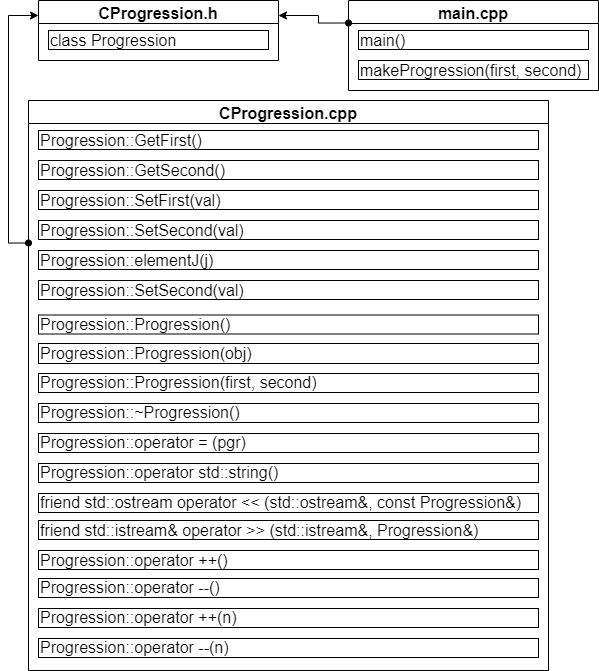

The diagram above was exported from draw.io. Its source (the exported page's mxGraphModel, read from the mxfile embedded in the PNG):
<mxGraphModel dx="677" dy="363" grid="1" gridSize="10" guides="1" tooltips="1" connect="1" arrows="1" fold="1" page="1" pageScale="1" pageWidth="827" pageHeight="1169" math="0" shadow="0">
  <root>
    <mxCell id="0" />
    <mxCell id="1" parent="0" />
    <mxCell id="ejqVirxwDNlJwuIYhwow-1" value="main.cpp" style="swimlane;fontSize=16;" parent="1" vertex="1">
      <mxGeometry x="360" y="270" width="250" height="90" as="geometry" />
    </mxCell>
    <mxCell id="ejqVirxwDNlJwuIYhwow-4" value="main()" style="text;html=1;align=left;verticalAlign=middle;whiteSpace=wrap;rounded=0;sketch=0;fontSize=16;glass=0;strokeColor=#000000;" parent="ejqVirxwDNlJwuIYhwow-1" vertex="1">
      <mxGeometry x="10" y="30" width="230" height="19" as="geometry" />
    </mxCell>
    <mxCell id="APzI2xu06Vvx1DN4M5Vl-1" value="makeProgression(first, second)" style="text;html=1;align=left;verticalAlign=middle;whiteSpace=wrap;rounded=0;sketch=0;fontSize=16;glass=0;strokeColor=#000000;" parent="ejqVirxwDNlJwuIYhwow-1" vertex="1">
      <mxGeometry x="10" y="60" width="230" height="19" as="geometry" />
    </mxCell>
    <mxCell id="ejqVirxwDNlJwuIYhwow-6" value="CProgression.h" style="swimlane;fontSize=16;" parent="1" vertex="1">
      <mxGeometry x="50" y="270" width="240" height="60" as="geometry" />
    </mxCell>
    <mxCell id="ejqVirxwDNlJwuIYhwow-7" value="class Progression" style="text;html=1;align=left;verticalAlign=middle;whiteSpace=wrap;rounded=0;sketch=0;fontSize=16;glass=0;strokeColor=#000000;" parent="ejqVirxwDNlJwuIYhwow-6" vertex="1">
      <mxGeometry x="10" y="30" width="220" height="19" as="geometry" />
    </mxCell>
    <mxCell id="ejqVirxwDNlJwuIYhwow-8" value="CProgression.cpp" style="swimlane;fontSize=16;" parent="1" vertex="1">
      <mxGeometry x="40" y="370" width="520" height="570" as="geometry" />
    </mxCell>
    <mxCell id="ejqVirxwDNlJwuIYhwow-13" value="Progression::GetFirst()" style="text;html=1;align=left;verticalAlign=middle;whiteSpace=wrap;rounded=0;sketch=0;fontSize=16;glass=0;strokeColor=#000000;autosize=1;comic=0;" parent="ejqVirxwDNlJwuIYhwow-8" vertex="1">
      <mxGeometry x="10" y="30" width="500" height="19" as="geometry" />
    </mxCell>
    <mxCell id="ejqVirxwDNlJwuIYhwow-14" value="Progression::GetSecond()" style="text;html=1;align=left;verticalAlign=middle;whiteSpace=wrap;rounded=0;sketch=0;fontSize=16;glass=0;strokeColor=#000000;" parent="ejqVirxwDNlJwuIYhwow-8" vertex="1">
      <mxGeometry x="10" y="60" width="500" height="19" as="geometry" />
    </mxCell>
    <mxCell id="ejqVirxwDNlJwuIYhwow-15" value="Progression::SetFirst(val)" style="text;html=1;align=left;verticalAlign=middle;whiteSpace=wrap;rounded=0;sketch=0;fontSize=16;glass=0;strokeColor=#000000;" parent="ejqVirxwDNlJwuIYhwow-8" vertex="1">
      <mxGeometry x="10" y="90" width="500" height="19" as="geometry" />
    </mxCell>
    <mxCell id="ejqVirxwDNlJwuIYhwow-16" value="Progression::SetSecond(val)" style="text;html=1;align=left;verticalAlign=middle;whiteSpace=wrap;rounded=0;sketch=0;fontSize=16;glass=0;strokeColor=#000000;" parent="ejqVirxwDNlJwuIYhwow-8" vertex="1">
      <mxGeometry x="10" y="120" width="500" height="19" as="geometry" />
    </mxCell>
    <mxCell id="xQn_CmEB8EdkzQQPqGWv-16" value="Progression::elementJ(j)" style="text;html=1;align=left;verticalAlign=middle;whiteSpace=wrap;rounded=0;sketch=0;fontSize=16;glass=0;strokeColor=#000000;" vertex="1" parent="ejqVirxwDNlJwuIYhwow-8">
      <mxGeometry x="10" y="150" width="500" height="19" as="geometry" />
    </mxCell>
    <mxCell id="xQn_CmEB8EdkzQQPqGWv-18" value="Progression::SetSecond(val)" style="text;html=1;align=left;verticalAlign=middle;whiteSpace=wrap;rounded=0;sketch=0;fontSize=16;glass=0;strokeColor=#000000;" vertex="1" parent="ejqVirxwDNlJwuIYhwow-8">
      <mxGeometry x="10" y="180" width="500" height="19" as="geometry" />
    </mxCell>
    <mxCell id="xQn_CmEB8EdkzQQPqGWv-19" value="Progression::Progression()" style="text;html=1;align=left;verticalAlign=middle;whiteSpace=wrap;rounded=0;sketch=0;fontSize=16;glass=0;strokeColor=#000000;" vertex="1" parent="ejqVirxwDNlJwuIYhwow-8">
      <mxGeometry x="10" y="214.5" width="500" height="19" as="geometry" />
    </mxCell>
    <mxCell id="xQn_CmEB8EdkzQQPqGWv-21" value="Progression::Progression(obj)" style="text;html=1;align=left;verticalAlign=middle;whiteSpace=wrap;rounded=0;sketch=0;fontSize=16;glass=0;strokeColor=#000000;autosize=1;comic=0;" vertex="1" parent="ejqVirxwDNlJwuIYhwow-8">
      <mxGeometry x="10" y="243" width="500" height="20" as="geometry" />
    </mxCell>
    <mxCell id="xQn_CmEB8EdkzQQPqGWv-22" value="Progression::Progression(first, second)" style="text;html=1;align=left;verticalAlign=middle;whiteSpace=wrap;rounded=0;sketch=0;fontSize=16;glass=0;strokeColor=#000000;" vertex="1" parent="ejqVirxwDNlJwuIYhwow-8">
      <mxGeometry x="10" y="273" width="500" height="19" as="geometry" />
    </mxCell>
    <mxCell id="xQn_CmEB8EdkzQQPqGWv-23" value="Progression::~Progression()" style="text;html=1;align=left;verticalAlign=middle;whiteSpace=wrap;rounded=0;sketch=0;fontSize=16;glass=0;strokeColor=#000000;" vertex="1" parent="ejqVirxwDNlJwuIYhwow-8">
      <mxGeometry x="10" y="303" width="500" height="19" as="geometry" />
    </mxCell>
    <mxCell id="xQn_CmEB8EdkzQQPqGWv-24" value="Progression::operator = (pgr)" style="text;html=1;align=left;verticalAlign=middle;whiteSpace=wrap;rounded=0;sketch=0;fontSize=16;glass=0;strokeColor=#000000;" vertex="1" parent="ejqVirxwDNlJwuIYhwow-8">
      <mxGeometry x="10" y="333" width="500" height="19" as="geometry" />
    </mxCell>
    <mxCell id="xQn_CmEB8EdkzQQPqGWv-25" value="Progression::operator std::string()" style="text;html=1;align=left;verticalAlign=middle;whiteSpace=wrap;rounded=0;sketch=0;fontSize=16;glass=0;strokeColor=#000000;" vertex="1" parent="ejqVirxwDNlJwuIYhwow-8">
      <mxGeometry x="10" y="363" width="500" height="19" as="geometry" />
    </mxCell>
    <mxCell id="xQn_CmEB8EdkzQQPqGWv-26" value="friend std::ostream operator &amp;lt;&amp;lt; (std::ostream&amp;amp;, const Progression&amp;amp;)" style="text;html=1;align=left;verticalAlign=middle;whiteSpace=wrap;rounded=0;sketch=0;fontSize=16;glass=0;strokeColor=#000000;" vertex="1" parent="ejqVirxwDNlJwuIYhwow-8">
      <mxGeometry x="10" y="393" width="500" height="19" as="geometry" />
    </mxCell>
    <mxCell id="xQn_CmEB8EdkzQQPqGWv-27" value="Progression::operator ++()" style="text;html=1;align=left;verticalAlign=middle;whiteSpace=wrap;rounded=0;sketch=0;fontSize=16;glass=0;strokeColor=#000000;" vertex="1" parent="ejqVirxwDNlJwuIYhwow-8">
      <mxGeometry x="10" y="450" width="500" height="19" as="geometry" />
    </mxCell>
    <mxCell id="xQn_CmEB8EdkzQQPqGWv-28" value="Progression::operator --()" style="text;html=1;align=left;verticalAlign=middle;whiteSpace=wrap;rounded=0;sketch=0;fontSize=16;glass=0;strokeColor=#000000;" vertex="1" parent="ejqVirxwDNlJwuIYhwow-8">
      <mxGeometry x="10" y="478" width="500" height="19" as="geometry" />
    </mxCell>
    <mxCell id="xQn_CmEB8EdkzQQPqGWv-29" value="Progression::operator ++(n)" style="text;html=1;align=left;verticalAlign=middle;whiteSpace=wrap;rounded=0;sketch=0;fontSize=16;glass=0;strokeColor=#000000;" vertex="1" parent="ejqVirxwDNlJwuIYhwow-8">
      <mxGeometry x="10" y="508" width="500" height="19" as="geometry" />
    </mxCell>
    <mxCell id="xQn_CmEB8EdkzQQPqGWv-30" value="Progression::operator --(n)" style="text;html=1;align=left;verticalAlign=middle;whiteSpace=wrap;rounded=0;sketch=0;fontSize=16;glass=0;strokeColor=#000000;" vertex="1" parent="ejqVirxwDNlJwuIYhwow-8">
      <mxGeometry x="10" y="538" width="500" height="19" as="geometry" />
    </mxCell>
    <mxCell id="xQn_CmEB8EdkzQQPqGWv-31" value="friend std::istream&amp;amp; operator &amp;gt;&amp;gt; (std::istream&amp;amp;, Progression&amp;amp;)" style="text;html=1;align=left;verticalAlign=middle;whiteSpace=wrap;rounded=0;sketch=0;fontSize=16;glass=0;strokeColor=#000000;" vertex="1" parent="ejqVirxwDNlJwuIYhwow-8">
      <mxGeometry x="10" y="420" width="500" height="19" as="geometry" />
    </mxCell>
    <mxCell id="ejqVirxwDNlJwuIYhwow-10" style="edgeStyle=orthogonalEdgeStyle;rounded=0;orthogonalLoop=1;jettySize=auto;html=1;exitX=0;exitY=0.25;exitDx=0;exitDy=0;entryX=0;entryY=0.25;entryDx=0;entryDy=0;fontSize=16;startArrow=oval;startFill=1;" parent="1" source="ejqVirxwDNlJwuIYhwow-8" target="ejqVirxwDNlJwuIYhwow-6" edge="1">
      <mxGeometry relative="1" as="geometry" />
    </mxCell>
    <mxCell id="ejqVirxwDNlJwuIYhwow-18" style="edgeStyle=orthogonalEdgeStyle;rounded=0;orthogonalLoop=1;jettySize=auto;html=1;exitX=0;exitY=0.25;exitDx=0;exitDy=0;entryX=1;entryY=0.25;entryDx=0;entryDy=0;startArrow=oval;startFill=1;endArrow=classic;endFill=1;fontSize=16;" parent="1" source="ejqVirxwDNlJwuIYhwow-1" target="ejqVirxwDNlJwuIYhwow-6" edge="1">
      <mxGeometry relative="1" as="geometry">
        <Array as="points">
          <mxPoint x="330" y="293" />
          <mxPoint x="330" y="285" />
        </Array>
      </mxGeometry>
    </mxCell>
  </root>
</mxGraphModel>